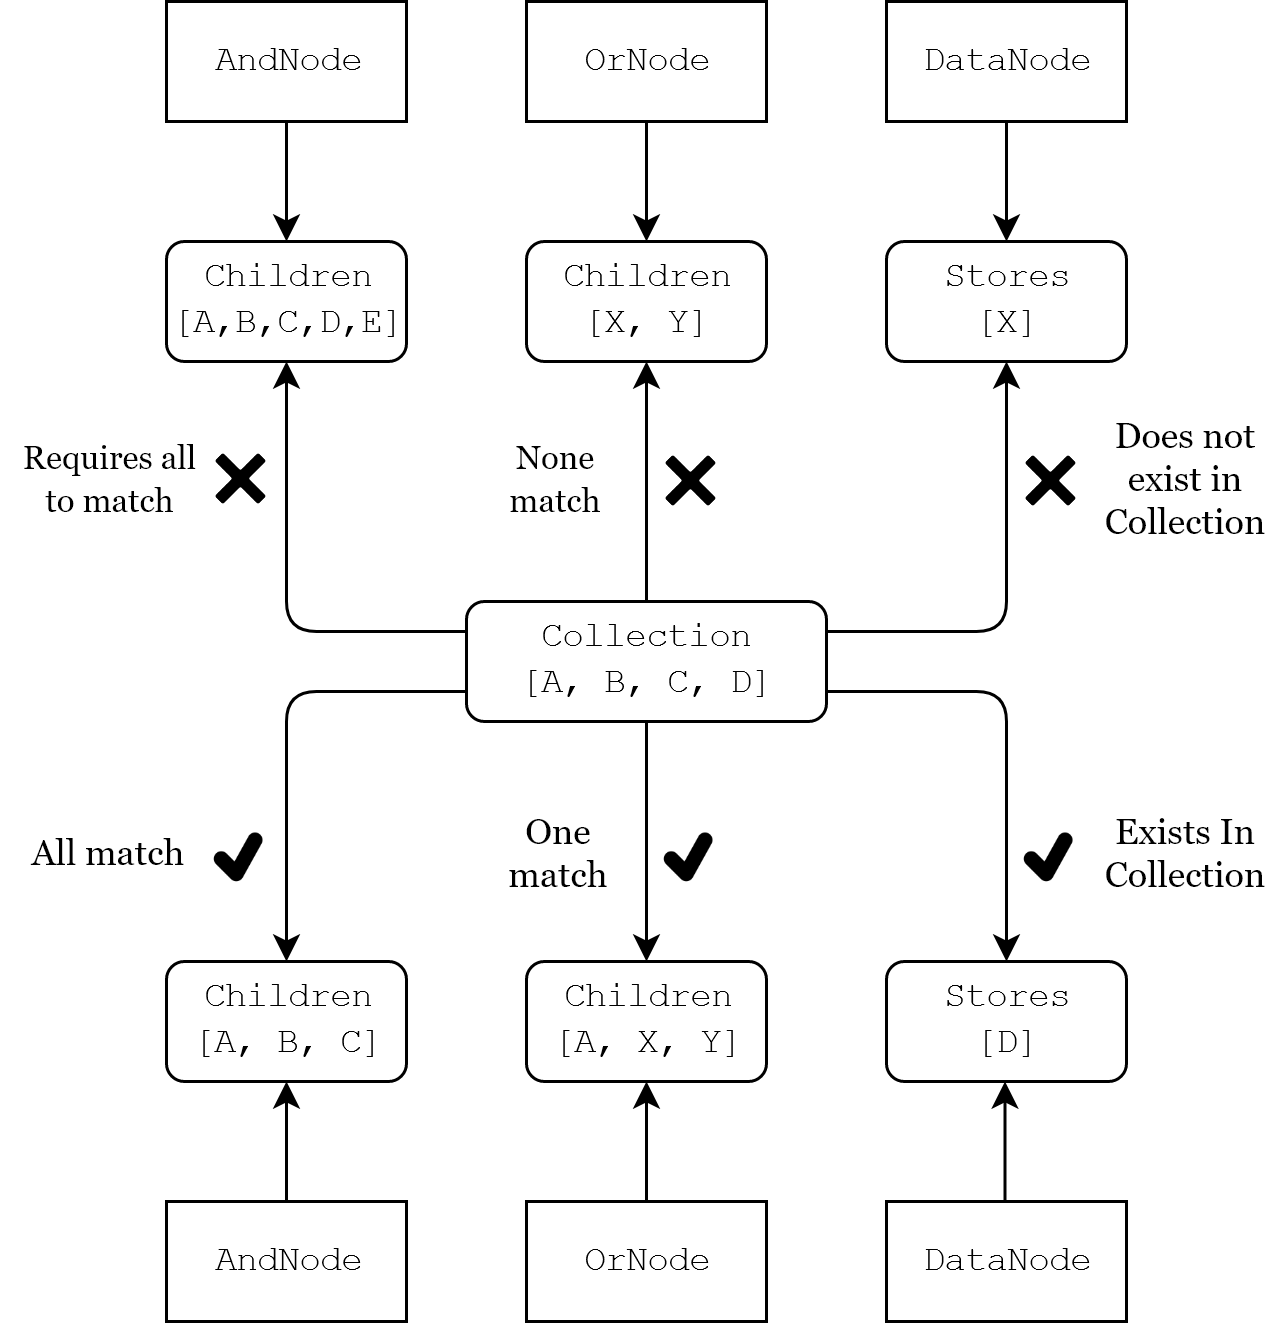

The diagram above was exported from draw.io. Its source (the exported page's mxGraphModel, read from the mxfile embedded in the PNG):
<mxGraphModel dx="971" dy="528" grid="1" gridSize="10" guides="1" tooltips="1" connect="1" arrows="1" fold="1" page="1" pageScale="1" pageWidth="827" pageHeight="1169" math="0" shadow="0">
  <root>
    <mxCell id="0" />
    <mxCell id="1" parent="0" />
    <mxCell id="F4h339fZAuzw4lgtazrJ-1" value="&lt;font face=&quot;Courier New&quot;&gt;AndNode&lt;/font&gt;" style="rounded=0;whiteSpace=wrap;html=1;" vertex="1" parent="1">
      <mxGeometry x="240" y="120" width="80" height="40" as="geometry" />
    </mxCell>
    <mxCell id="F4h339fZAuzw4lgtazrJ-2" value="&lt;font face=&quot;Courier New&quot;&gt;OrNode&lt;/font&gt;" style="rounded=0;whiteSpace=wrap;html=1;" vertex="1" parent="1">
      <mxGeometry x="360" y="120" width="80" height="40" as="geometry" />
    </mxCell>
    <mxCell id="F4h339fZAuzw4lgtazrJ-3" value="&lt;div&gt;&lt;font face=&quot;Courier New&quot;&gt;DataNode&lt;/font&gt;&lt;/div&gt;" style="rounded=0;whiteSpace=wrap;html=1;" vertex="1" parent="1">
      <mxGeometry x="480" y="120" width="80" height="40" as="geometry" />
    </mxCell>
    <mxCell id="F4h339fZAuzw4lgtazrJ-4" value="&lt;div&gt;&lt;font face=&quot;Courier New&quot;&gt;Collection&lt;/font&gt;&lt;/div&gt;&lt;div&gt;&lt;font face=&quot;Courier New&quot;&gt;[A, B, C, D]&lt;br&gt;&lt;/font&gt;&lt;/div&gt;" style="rounded=1;whiteSpace=wrap;html=1;" vertex="1" parent="1">
      <mxGeometry x="340" y="320" width="120" height="40" as="geometry" />
    </mxCell>
    <mxCell id="F4h339fZAuzw4lgtazrJ-5" value="" style="endArrow=classic;html=1;exitX=0.5;exitY=1;exitDx=0;exitDy=0;" edge="1" parent="1" source="F4h339fZAuzw4lgtazrJ-1">
      <mxGeometry width="50" height="50" relative="1" as="geometry">
        <mxPoint x="250" y="230" as="sourcePoint" />
        <mxPoint x="280" y="200" as="targetPoint" />
      </mxGeometry>
    </mxCell>
    <mxCell id="F4h339fZAuzw4lgtazrJ-6" value="&lt;div&gt;&lt;font face=&quot;Courier New&quot;&gt;Children&lt;/font&gt;&lt;/div&gt;&lt;div&gt;&lt;font face=&quot;Courier New&quot;&gt;[A,B,C,D,E]&lt;br&gt;&lt;/font&gt;&lt;/div&gt;" style="rounded=1;whiteSpace=wrap;html=1;" vertex="1" parent="1">
      <mxGeometry x="240" y="200" width="80" height="40" as="geometry" />
    </mxCell>
    <mxCell id="F4h339fZAuzw4lgtazrJ-7" value="&lt;div&gt;&lt;font face=&quot;Courier New&quot;&gt;Children&lt;/font&gt;&lt;/div&gt;&lt;div&gt;&lt;font face=&quot;Courier New&quot;&gt;[X, Y]&lt;br&gt;&lt;/font&gt;&lt;/div&gt;" style="rounded=1;whiteSpace=wrap;html=1;" vertex="1" parent="1">
      <mxGeometry x="360" y="200" width="80" height="40" as="geometry" />
    </mxCell>
    <mxCell id="F4h339fZAuzw4lgtazrJ-9" value="" style="endArrow=classic;html=1;exitX=0.5;exitY=1;exitDx=0;exitDy=0;entryX=0.5;entryY=0;entryDx=0;entryDy=0;" edge="1" parent="1" source="F4h339fZAuzw4lgtazrJ-2" target="F4h339fZAuzw4lgtazrJ-7">
      <mxGeometry width="50" height="50" relative="1" as="geometry">
        <mxPoint x="290" y="170" as="sourcePoint" />
        <mxPoint x="290" y="210" as="targetPoint" />
      </mxGeometry>
    </mxCell>
    <mxCell id="F4h339fZAuzw4lgtazrJ-10" value="&lt;font face=&quot;Courier New&quot;&gt;AndNode&lt;/font&gt;" style="rounded=0;whiteSpace=wrap;html=1;" vertex="1" parent="1">
      <mxGeometry x="240" y="520" width="80" height="40" as="geometry" />
    </mxCell>
    <mxCell id="F4h339fZAuzw4lgtazrJ-11" value="&lt;font face=&quot;Courier New&quot;&gt;OrNode&lt;/font&gt;" style="rounded=0;whiteSpace=wrap;html=1;" vertex="1" parent="1">
      <mxGeometry x="360" y="520" width="80" height="40" as="geometry" />
    </mxCell>
    <mxCell id="F4h339fZAuzw4lgtazrJ-13" value="&lt;div&gt;&lt;font face=&quot;Courier New&quot;&gt;Children&lt;/font&gt;&lt;/div&gt;&lt;div&gt;&lt;font face=&quot;Courier New&quot;&gt;[A, B, C]&lt;br&gt;&lt;/font&gt;&lt;/div&gt;" style="rounded=1;whiteSpace=wrap;html=1;" vertex="1" parent="1">
      <mxGeometry x="240" y="440" width="80" height="40" as="geometry" />
    </mxCell>
    <mxCell id="F4h339fZAuzw4lgtazrJ-14" value="&lt;div&gt;&lt;font face=&quot;Courier New&quot;&gt;Children&lt;/font&gt;&lt;/div&gt;&lt;div&gt;&lt;font face=&quot;Courier New&quot;&gt;[A, X, Y]&lt;br&gt;&lt;/font&gt;&lt;/div&gt;" style="rounded=1;whiteSpace=wrap;html=1;" vertex="1" parent="1">
      <mxGeometry x="360" y="440" width="80" height="40" as="geometry" />
    </mxCell>
    <mxCell id="F4h339fZAuzw4lgtazrJ-16" value="" style="endArrow=classic;html=1;exitX=0.5;exitY=0;exitDx=0;exitDy=0;entryX=0.5;entryY=1;entryDx=0;entryDy=0;" edge="1" parent="1" source="F4h339fZAuzw4lgtazrJ-11" target="F4h339fZAuzw4lgtazrJ-14">
      <mxGeometry width="50" height="50" relative="1" as="geometry">
        <mxPoint x="480" y="450" as="sourcePoint" />
        <mxPoint x="480" y="490" as="targetPoint" />
      </mxGeometry>
    </mxCell>
    <mxCell id="F4h339fZAuzw4lgtazrJ-17" value="" style="endArrow=classic;html=1;exitX=0.5;exitY=0;exitDx=0;exitDy=0;entryX=0.5;entryY=1;entryDx=0;entryDy=0;" edge="1" parent="1" source="F4h339fZAuzw4lgtazrJ-10" target="F4h339fZAuzw4lgtazrJ-13">
      <mxGeometry width="50" height="50" relative="1" as="geometry">
        <mxPoint x="410" y="530" as="sourcePoint" />
        <mxPoint x="410" y="490" as="targetPoint" />
      </mxGeometry>
    </mxCell>
    <mxCell id="F4h339fZAuzw4lgtazrJ-18" value="" style="endArrow=classic;html=1;exitX=0.5;exitY=0;exitDx=0;exitDy=0;entryX=0.5;entryY=1;entryDx=0;entryDy=0;" edge="1" parent="1">
      <mxGeometry width="50" height="50" relative="1" as="geometry">
        <mxPoint x="519.5" y="520" as="sourcePoint" />
        <mxPoint x="519.5" y="480" as="targetPoint" />
      </mxGeometry>
    </mxCell>
    <mxCell id="F4h339fZAuzw4lgtazrJ-19" value="&lt;div&gt;&lt;font face=&quot;Courier New&quot;&gt;Stores&lt;/font&gt;&lt;/div&gt;&lt;div&gt;&lt;font face=&quot;Courier New&quot;&gt;[X]&lt;br&gt;&lt;/font&gt;&lt;/div&gt;" style="rounded=1;whiteSpace=wrap;html=1;" vertex="1" parent="1">
      <mxGeometry x="480" y="200" width="80" height="40" as="geometry" />
    </mxCell>
    <mxCell id="F4h339fZAuzw4lgtazrJ-20" value="" style="endArrow=classic;html=1;exitX=0.5;exitY=1;exitDx=0;exitDy=0;entryX=0.5;entryY=0;entryDx=0;entryDy=0;" edge="1" parent="1">
      <mxGeometry width="50" height="50" relative="1" as="geometry">
        <mxPoint x="520" y="160" as="sourcePoint" />
        <mxPoint x="520" y="200" as="targetPoint" />
      </mxGeometry>
    </mxCell>
    <mxCell id="F4h339fZAuzw4lgtazrJ-21" value="&lt;div&gt;&lt;font face=&quot;Courier New&quot;&gt;DataNode&lt;/font&gt;&lt;/div&gt;" style="rounded=0;whiteSpace=wrap;html=1;" vertex="1" parent="1">
      <mxGeometry x="480" y="520" width="80" height="40" as="geometry" />
    </mxCell>
    <mxCell id="F4h339fZAuzw4lgtazrJ-22" value="&lt;div&gt;&lt;font face=&quot;Courier New&quot;&gt;Stores&lt;/font&gt;&lt;/div&gt;&lt;div&gt;&lt;font face=&quot;Courier New&quot;&gt;[D]&lt;br&gt;&lt;/font&gt;&lt;/div&gt;" style="rounded=1;whiteSpace=wrap;html=1;" vertex="1" parent="1">
      <mxGeometry x="480" y="440" width="80" height="40" as="geometry" />
    </mxCell>
    <mxCell id="F4h339fZAuzw4lgtazrJ-23" value="" style="endArrow=classic;html=1;entryX=0.5;entryY=1;entryDx=0;entryDy=0;exitX=0;exitY=0.25;exitDx=0;exitDy=0;" edge="1" parent="1" source="F4h339fZAuzw4lgtazrJ-4" target="F4h339fZAuzw4lgtazrJ-6">
      <mxGeometry width="50" height="50" relative="1" as="geometry">
        <mxPoint x="400" y="320" as="sourcePoint" />
        <mxPoint x="450" y="270" as="targetPoint" />
        <Array as="points">
          <mxPoint x="280" y="330" />
        </Array>
      </mxGeometry>
    </mxCell>
    <mxCell id="F4h339fZAuzw4lgtazrJ-26" value="" style="endArrow=classic;html=1;entryX=0.5;entryY=1;entryDx=0;entryDy=0;exitX=1;exitY=0.25;exitDx=0;exitDy=0;" edge="1" parent="1" source="F4h339fZAuzw4lgtazrJ-4" target="F4h339fZAuzw4lgtazrJ-19">
      <mxGeometry width="50" height="50" relative="1" as="geometry">
        <mxPoint x="525.9200000000001" y="319.6" as="sourcePoint" />
        <mxPoint x="410" y="240" as="targetPoint" />
        <Array as="points">
          <mxPoint x="520" y="330" />
        </Array>
      </mxGeometry>
    </mxCell>
    <mxCell id="F4h339fZAuzw4lgtazrJ-27" value="" style="endArrow=classic;html=1;exitX=0;exitY=0.75;exitDx=0;exitDy=0;" edge="1" parent="1" source="F4h339fZAuzw4lgtazrJ-4" target="F4h339fZAuzw4lgtazrJ-13">
      <mxGeometry width="50" height="50" relative="1" as="geometry">
        <mxPoint x="405.9200000000001" y="359.6" as="sourcePoint" />
        <mxPoint x="290" y="280" as="targetPoint" />
        <Array as="points">
          <mxPoint x="280" y="350" />
        </Array>
      </mxGeometry>
    </mxCell>
    <mxCell id="F4h339fZAuzw4lgtazrJ-28" value="" style="endArrow=classic;html=1;exitX=1;exitY=0.75;exitDx=0;exitDy=0;entryX=0.5;entryY=0;entryDx=0;entryDy=0;" edge="1" parent="1" source="F4h339fZAuzw4lgtazrJ-4" target="F4h339fZAuzw4lgtazrJ-22">
      <mxGeometry width="50" height="50" relative="1" as="geometry">
        <mxPoint x="415.9200000000001" y="369.6" as="sourcePoint" />
        <mxPoint x="290" y="450" as="targetPoint" />
        <Array as="points">
          <mxPoint x="520" y="350" />
        </Array>
      </mxGeometry>
    </mxCell>
    <mxCell id="F4h339fZAuzw4lgtazrJ-29" value="" style="endArrow=classic;html=1;entryX=0.5;entryY=1;entryDx=0;entryDy=0;" edge="1" parent="1" target="F4h339fZAuzw4lgtazrJ-7">
      <mxGeometry width="50" height="50" relative="1" as="geometry">
        <mxPoint x="400" y="320" as="sourcePoint" />
        <mxPoint x="450" y="270" as="targetPoint" />
      </mxGeometry>
    </mxCell>
    <mxCell id="F4h339fZAuzw4lgtazrJ-30" value="" style="endArrow=classic;html=1;entryX=0.5;entryY=0;entryDx=0;entryDy=0;" edge="1" parent="1" target="F4h339fZAuzw4lgtazrJ-14">
      <mxGeometry width="50" height="50" relative="1" as="geometry">
        <mxPoint x="400" y="360" as="sourcePoint" />
        <mxPoint x="410" y="250" as="targetPoint" />
      </mxGeometry>
    </mxCell>
    <mxCell id="F4h339fZAuzw4lgtazrJ-33" value="" style="shape=image;html=1;verticalAlign=top;verticalLabelPosition=bottom;labelBackgroundColor=#ffffff;imageAspect=0;aspect=fixed;image=https://cdn0.iconfinder.com/data/icons/typicons-2/24/tick-128.png" vertex="1" parent="1">
      <mxGeometry x="250" y="390" width="30" height="30" as="geometry" />
    </mxCell>
    <mxCell id="F4h339fZAuzw4lgtazrJ-34" value="" style="shape=image;html=1;verticalAlign=top;verticalLabelPosition=bottom;labelBackgroundColor=#ffffff;imageAspect=0;aspect=fixed;image=https://cdn0.iconfinder.com/data/icons/typicons-2/24/tick-128.png" vertex="1" parent="1">
      <mxGeometry x="520" y="390" width="30" height="30" as="geometry" />
    </mxCell>
    <mxCell id="F4h339fZAuzw4lgtazrJ-35" value="" style="shape=image;html=1;verticalAlign=top;verticalLabelPosition=bottom;labelBackgroundColor=#ffffff;imageAspect=0;aspect=fixed;image=https://cdn0.iconfinder.com/data/icons/typicons-2/24/tick-128.png" vertex="1" parent="1">
      <mxGeometry x="400" y="390" width="30" height="30" as="geometry" />
    </mxCell>
    <mxCell id="F4h339fZAuzw4lgtazrJ-38" value="" style="shape=image;html=1;verticalAlign=top;verticalLabelPosition=bottom;labelBackgroundColor=#ffffff;imageAspect=0;aspect=fixed;image=https://cdn2.iconfinder.com/data/icons/flat-ui-icons-24-px/24/cross-24-128.png" vertex="1" parent="1">
      <mxGeometry x="255.5" y="270" width="19" height="19" as="geometry" />
    </mxCell>
    <mxCell id="F4h339fZAuzw4lgtazrJ-39" value="" style="shape=image;html=1;verticalAlign=top;verticalLabelPosition=bottom;labelBackgroundColor=#ffffff;imageAspect=0;aspect=fixed;image=https://cdn2.iconfinder.com/data/icons/flat-ui-icons-24-px/24/cross-24-128.png" vertex="1" parent="1">
      <mxGeometry x="525.5" y="270.5" width="19" height="19" as="geometry" />
    </mxCell>
    <mxCell id="F4h339fZAuzw4lgtazrJ-40" value="" style="shape=image;html=1;verticalAlign=top;verticalLabelPosition=bottom;labelBackgroundColor=#ffffff;imageAspect=0;aspect=fixed;image=https://cdn2.iconfinder.com/data/icons/flat-ui-icons-24-px/24/cross-24-128.png" vertex="1" parent="1">
      <mxGeometry x="405.5" y="270.5" width="19" height="19" as="geometry" />
    </mxCell>
    <mxCell id="F4h339fZAuzw4lgtazrJ-44" value="&lt;font style=&quot;font-size: 11px&quot; face=&quot;Georgia&quot;&gt;None match&lt;/font&gt;" style="text;html=1;strokeColor=none;fillColor=none;align=center;verticalAlign=middle;whiteSpace=wrap;rounded=0;" vertex="1" parent="1">
      <mxGeometry x="350" y="265" width="40" height="30" as="geometry" />
    </mxCell>
    <mxCell id="F4h339fZAuzw4lgtazrJ-45" value="&lt;div&gt;&lt;font style=&quot;font-size: 11px&quot; face=&quot;Georgia&quot;&gt;Requires all&lt;/font&gt;&lt;/div&gt;&lt;div&gt;&lt;font style=&quot;font-size: 11px&quot; face=&quot;Georgia&quot;&gt;to match&lt;/font&gt;&lt;/div&gt;" style="text;html=1;strokeColor=none;fillColor=none;align=center;verticalAlign=middle;whiteSpace=wrap;rounded=0;" vertex="1" parent="1">
      <mxGeometry x="185.5" y="265" width="70" height="30" as="geometry" />
    </mxCell>
    <mxCell id="F4h339fZAuzw4lgtazrJ-46" value="&lt;font face=&quot;Georgia&quot;&gt;Does not exist in Collection&lt;/font&gt;" style="text;html=1;strokeColor=none;fillColor=none;align=center;verticalAlign=middle;whiteSpace=wrap;rounded=0;" vertex="1" parent="1">
      <mxGeometry x="550" y="257.5" width="60" height="45" as="geometry" />
    </mxCell>
    <mxCell id="F4h339fZAuzw4lgtazrJ-49" value="&lt;font face=&quot;Georgia&quot;&gt;All match&lt;/font&gt;" style="text;html=1;strokeColor=none;fillColor=none;align=center;verticalAlign=middle;whiteSpace=wrap;rounded=0;" vertex="1" parent="1">
      <mxGeometry x="190" y="390" width="60" height="30" as="geometry" />
    </mxCell>
    <mxCell id="F4h339fZAuzw4lgtazrJ-50" value="&lt;div&gt;&lt;font face=&quot;Georgia&quot;&gt;One&lt;/font&gt;&lt;/div&gt;&lt;div&gt;&lt;font face=&quot;Georgia&quot;&gt;match&lt;/font&gt;&lt;/div&gt;" style="text;html=1;strokeColor=none;fillColor=none;align=center;verticalAlign=middle;whiteSpace=wrap;rounded=0;" vertex="1" parent="1">
      <mxGeometry x="340" y="395" width="60" height="20" as="geometry" />
    </mxCell>
    <mxCell id="F4h339fZAuzw4lgtazrJ-53" value="&lt;font face=&quot;Georgia&quot;&gt;Exists In Collection&lt;br&gt;&lt;/font&gt;" style="text;html=1;strokeColor=none;fillColor=none;align=center;verticalAlign=middle;whiteSpace=wrap;rounded=0;" vertex="1" parent="1">
      <mxGeometry x="550" y="390" width="60" height="30" as="geometry" />
    </mxCell>
  </root>
</mxGraphModel>